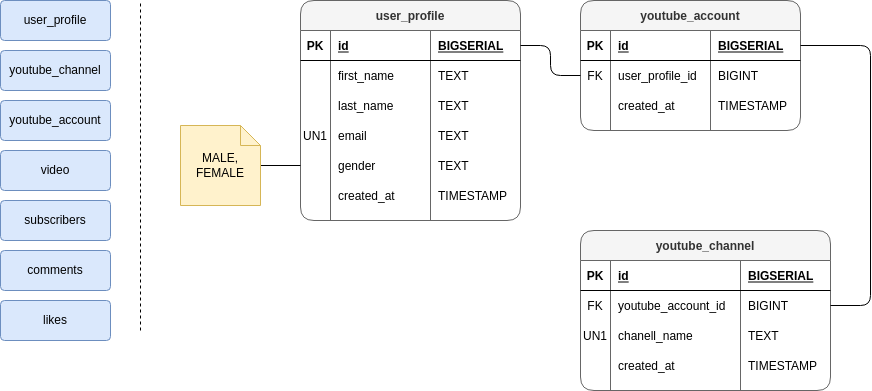

The diagram above was exported from draw.io. Its source (the exported page's mxGraphModel, read from the mxfile embedded in the PNG):
<mxGraphModel dx="771" dy="439" grid="1" gridSize="10" guides="1" tooltips="1" connect="1" arrows="1" fold="1" page="0" pageScale="1" pageWidth="827" pageHeight="1169" math="0" shadow="0">
  <root>
    <mxCell id="0" />
    <mxCell id="1" parent="0" />
    <mxCell id="5fOtOEV2tVts3qm2yE96-1" value="youtube_channel" style="rounded=1;arcSize=10;whiteSpace=wrap;html=1;align=center;fillColor=#dae8fc;strokeColor=#6c8ebf;" vertex="1" parent="1">
      <mxGeometry x="40" y="230" width="110" height="40" as="geometry" />
    </mxCell>
    <mxCell id="5fOtOEV2tVts3qm2yE96-2" value="user_profile" style="rounded=1;arcSize=10;whiteSpace=wrap;html=1;align=center;fillColor=#dae8fc;strokeColor=#6c8ebf;" vertex="1" parent="1">
      <mxGeometry x="40" y="180" width="110" height="40" as="geometry" />
    </mxCell>
    <mxCell id="5fOtOEV2tVts3qm2yE96-3" value="youtube_account" style="rounded=1;arcSize=10;whiteSpace=wrap;html=1;align=center;fillColor=#dae8fc;strokeColor=#6c8ebf;" vertex="1" parent="1">
      <mxGeometry x="40" y="280" width="110" height="40" as="geometry" />
    </mxCell>
    <mxCell id="5fOtOEV2tVts3qm2yE96-4" value="comments" style="rounded=1;arcSize=10;whiteSpace=wrap;html=1;align=center;fillColor=#dae8fc;strokeColor=#6c8ebf;" vertex="1" parent="1">
      <mxGeometry x="40" y="430" width="110" height="40" as="geometry" />
    </mxCell>
    <mxCell id="5fOtOEV2tVts3qm2yE96-5" value="subscribers" style="rounded=1;arcSize=10;whiteSpace=wrap;html=1;align=center;fillColor=#dae8fc;strokeColor=#6c8ebf;" vertex="1" parent="1">
      <mxGeometry x="40" y="380" width="110" height="40" as="geometry" />
    </mxCell>
    <mxCell id="5fOtOEV2tVts3qm2yE96-6" value="video" style="rounded=1;arcSize=10;whiteSpace=wrap;html=1;align=center;fillColor=#dae8fc;strokeColor=#6c8ebf;" vertex="1" parent="1">
      <mxGeometry x="40" y="330" width="110" height="40" as="geometry" />
    </mxCell>
    <mxCell id="5fOtOEV2tVts3qm2yE96-7" value="likes" style="rounded=1;arcSize=10;whiteSpace=wrap;html=1;align=center;fillColor=#dae8fc;strokeColor=#6c8ebf;" vertex="1" parent="1">
      <mxGeometry x="40" y="480" width="110" height="40" as="geometry" />
    </mxCell>
    <mxCell id="5fOtOEV2tVts3qm2yE96-8" value="user_profile" style="shape=table;startSize=30;container=1;collapsible=1;childLayout=tableLayout;fixedRows=1;rowLines=0;fontStyle=1;align=center;resizeLast=1;rounded=1;fillColor=#f5f5f5;fontColor=#333333;strokeColor=#666666;sketch=0;" vertex="1" parent="1">
      <mxGeometry x="340" y="180" width="220" height="220" as="geometry" />
    </mxCell>
    <mxCell id="5fOtOEV2tVts3qm2yE96-9" value="" style="shape=partialRectangle;collapsible=0;dropTarget=0;pointerEvents=0;fillColor=none;top=0;left=0;bottom=1;right=0;points=[[0,0.5],[1,0.5]];portConstraint=eastwest;" vertex="1" parent="5fOtOEV2tVts3qm2yE96-8">
      <mxGeometry y="30" width="220" height="30" as="geometry" />
    </mxCell>
    <mxCell id="5fOtOEV2tVts3qm2yE96-10" value="PK" style="shape=partialRectangle;connectable=0;fillColor=none;top=0;left=0;bottom=0;right=0;fontStyle=1;overflow=hidden;" vertex="1" parent="5fOtOEV2tVts3qm2yE96-9">
      <mxGeometry width="30" height="30" as="geometry">
        <mxRectangle width="30" height="30" as="alternateBounds" />
      </mxGeometry>
    </mxCell>
    <mxCell id="5fOtOEV2tVts3qm2yE96-11" value="id" style="shape=partialRectangle;connectable=0;fillColor=none;top=0;left=0;bottom=0;right=0;align=left;spacingLeft=6;fontStyle=5;overflow=hidden;" vertex="1" parent="5fOtOEV2tVts3qm2yE96-9">
      <mxGeometry x="30" width="100" height="30" as="geometry">
        <mxRectangle width="100" height="30" as="alternateBounds" />
      </mxGeometry>
    </mxCell>
    <mxCell id="5fOtOEV2tVts3qm2yE96-27" value="BIGSERIAL" style="shape=partialRectangle;connectable=0;fillColor=none;top=0;left=0;bottom=0;right=0;align=left;spacingLeft=6;fontStyle=5;overflow=hidden;" vertex="1" parent="5fOtOEV2tVts3qm2yE96-9">
      <mxGeometry x="130" width="90" height="30" as="geometry">
        <mxRectangle width="90" height="30" as="alternateBounds" />
      </mxGeometry>
    </mxCell>
    <mxCell id="5fOtOEV2tVts3qm2yE96-12" value="" style="shape=partialRectangle;collapsible=0;dropTarget=0;pointerEvents=0;fillColor=none;top=0;left=0;bottom=0;right=0;points=[[0,0.5],[1,0.5]];portConstraint=eastwest;" vertex="1" parent="5fOtOEV2tVts3qm2yE96-8">
      <mxGeometry y="60" width="220" height="30" as="geometry" />
    </mxCell>
    <mxCell id="5fOtOEV2tVts3qm2yE96-13" value="" style="shape=partialRectangle;connectable=0;fillColor=none;top=0;left=0;bottom=0;right=0;editable=1;overflow=hidden;" vertex="1" parent="5fOtOEV2tVts3qm2yE96-12">
      <mxGeometry width="30" height="30" as="geometry">
        <mxRectangle width="30" height="30" as="alternateBounds" />
      </mxGeometry>
    </mxCell>
    <mxCell id="5fOtOEV2tVts3qm2yE96-14" value="first_name" style="shape=partialRectangle;connectable=0;fillColor=none;top=0;left=0;bottom=0;right=0;align=left;spacingLeft=6;overflow=hidden;" vertex="1" parent="5fOtOEV2tVts3qm2yE96-12">
      <mxGeometry x="30" width="100" height="30" as="geometry">
        <mxRectangle width="100" height="30" as="alternateBounds" />
      </mxGeometry>
    </mxCell>
    <mxCell id="5fOtOEV2tVts3qm2yE96-28" value="TEXT" style="shape=partialRectangle;connectable=0;fillColor=none;top=0;left=0;bottom=0;right=0;align=left;spacingLeft=6;overflow=hidden;" vertex="1" parent="5fOtOEV2tVts3qm2yE96-12">
      <mxGeometry x="130" width="90" height="30" as="geometry">
        <mxRectangle width="90" height="30" as="alternateBounds" />
      </mxGeometry>
    </mxCell>
    <mxCell id="5fOtOEV2tVts3qm2yE96-15" value="" style="shape=partialRectangle;collapsible=0;dropTarget=0;pointerEvents=0;fillColor=none;top=0;left=0;bottom=0;right=0;points=[[0,0.5],[1,0.5]];portConstraint=eastwest;" vertex="1" parent="5fOtOEV2tVts3qm2yE96-8">
      <mxGeometry y="90" width="220" height="30" as="geometry" />
    </mxCell>
    <mxCell id="5fOtOEV2tVts3qm2yE96-16" value="" style="shape=partialRectangle;connectable=0;fillColor=none;top=0;left=0;bottom=0;right=0;editable=1;overflow=hidden;" vertex="1" parent="5fOtOEV2tVts3qm2yE96-15">
      <mxGeometry width="30" height="30" as="geometry">
        <mxRectangle width="30" height="30" as="alternateBounds" />
      </mxGeometry>
    </mxCell>
    <mxCell id="5fOtOEV2tVts3qm2yE96-17" value="last_name" style="shape=partialRectangle;connectable=0;fillColor=none;top=0;left=0;bottom=0;right=0;align=left;spacingLeft=6;overflow=hidden;" vertex="1" parent="5fOtOEV2tVts3qm2yE96-15">
      <mxGeometry x="30" width="100" height="30" as="geometry">
        <mxRectangle width="100" height="30" as="alternateBounds" />
      </mxGeometry>
    </mxCell>
    <mxCell id="5fOtOEV2tVts3qm2yE96-29" value="TEXT" style="shape=partialRectangle;connectable=0;fillColor=none;top=0;left=0;bottom=0;right=0;align=left;spacingLeft=6;overflow=hidden;" vertex="1" parent="5fOtOEV2tVts3qm2yE96-15">
      <mxGeometry x="130" width="90" height="30" as="geometry">
        <mxRectangle width="90" height="30" as="alternateBounds" />
      </mxGeometry>
    </mxCell>
    <mxCell id="5fOtOEV2tVts3qm2yE96-18" value="" style="shape=partialRectangle;collapsible=0;dropTarget=0;pointerEvents=0;fillColor=none;top=0;left=0;bottom=0;right=0;points=[[0,0.5],[1,0.5]];portConstraint=eastwest;" vertex="1" parent="5fOtOEV2tVts3qm2yE96-8">
      <mxGeometry y="120" width="220" height="30" as="geometry" />
    </mxCell>
    <mxCell id="5fOtOEV2tVts3qm2yE96-19" value="UN1" style="shape=partialRectangle;connectable=0;fillColor=none;top=0;left=0;bottom=0;right=0;editable=1;overflow=hidden;" vertex="1" parent="5fOtOEV2tVts3qm2yE96-18">
      <mxGeometry width="30" height="30" as="geometry">
        <mxRectangle width="30" height="30" as="alternateBounds" />
      </mxGeometry>
    </mxCell>
    <mxCell id="5fOtOEV2tVts3qm2yE96-20" value="email" style="shape=partialRectangle;connectable=0;fillColor=none;top=0;left=0;bottom=0;right=0;align=left;spacingLeft=6;overflow=hidden;" vertex="1" parent="5fOtOEV2tVts3qm2yE96-18">
      <mxGeometry x="30" width="100" height="30" as="geometry">
        <mxRectangle width="100" height="30" as="alternateBounds" />
      </mxGeometry>
    </mxCell>
    <mxCell id="5fOtOEV2tVts3qm2yE96-30" value="TEXT" style="shape=partialRectangle;connectable=0;fillColor=none;top=0;left=0;bottom=0;right=0;align=left;spacingLeft=6;overflow=hidden;" vertex="1" parent="5fOtOEV2tVts3qm2yE96-18">
      <mxGeometry x="130" width="90" height="30" as="geometry">
        <mxRectangle width="90" height="30" as="alternateBounds" />
      </mxGeometry>
    </mxCell>
    <mxCell id="5fOtOEV2tVts3qm2yE96-21" style="shape=partialRectangle;collapsible=0;dropTarget=0;pointerEvents=0;fillColor=none;top=0;left=0;bottom=0;right=0;points=[[0,0.5],[1,0.5]];portConstraint=eastwest;" vertex="1" parent="5fOtOEV2tVts3qm2yE96-8">
      <mxGeometry y="150" width="220" height="30" as="geometry" />
    </mxCell>
    <mxCell id="5fOtOEV2tVts3qm2yE96-22" style="shape=partialRectangle;connectable=0;fillColor=none;top=0;left=0;bottom=0;right=0;editable=1;overflow=hidden;" vertex="1" parent="5fOtOEV2tVts3qm2yE96-21">
      <mxGeometry width="30" height="30" as="geometry">
        <mxRectangle width="30" height="30" as="alternateBounds" />
      </mxGeometry>
    </mxCell>
    <mxCell id="5fOtOEV2tVts3qm2yE96-23" value="gender" style="shape=partialRectangle;connectable=0;fillColor=none;top=0;left=0;bottom=0;right=0;align=left;spacingLeft=6;overflow=hidden;" vertex="1" parent="5fOtOEV2tVts3qm2yE96-21">
      <mxGeometry x="30" width="100" height="30" as="geometry">
        <mxRectangle width="100" height="30" as="alternateBounds" />
      </mxGeometry>
    </mxCell>
    <mxCell id="5fOtOEV2tVts3qm2yE96-31" value="TEXT" style="shape=partialRectangle;connectable=0;fillColor=none;top=0;left=0;bottom=0;right=0;align=left;spacingLeft=6;overflow=hidden;" vertex="1" parent="5fOtOEV2tVts3qm2yE96-21">
      <mxGeometry x="130" width="90" height="30" as="geometry">
        <mxRectangle width="90" height="30" as="alternateBounds" />
      </mxGeometry>
    </mxCell>
    <mxCell id="5fOtOEV2tVts3qm2yE96-24" style="shape=partialRectangle;collapsible=0;dropTarget=0;pointerEvents=0;fillColor=none;top=0;left=0;bottom=0;right=0;points=[[0,0.5],[1,0.5]];portConstraint=eastwest;" vertex="1" parent="5fOtOEV2tVts3qm2yE96-8">
      <mxGeometry y="180" width="220" height="30" as="geometry" />
    </mxCell>
    <mxCell id="5fOtOEV2tVts3qm2yE96-25" style="shape=partialRectangle;connectable=0;fillColor=none;top=0;left=0;bottom=0;right=0;editable=1;overflow=hidden;" vertex="1" parent="5fOtOEV2tVts3qm2yE96-24">
      <mxGeometry width="30" height="30" as="geometry">
        <mxRectangle width="30" height="30" as="alternateBounds" />
      </mxGeometry>
    </mxCell>
    <mxCell id="5fOtOEV2tVts3qm2yE96-26" value="created_at" style="shape=partialRectangle;connectable=0;fillColor=none;top=0;left=0;bottom=0;right=0;align=left;spacingLeft=6;overflow=hidden;" vertex="1" parent="5fOtOEV2tVts3qm2yE96-24">
      <mxGeometry x="30" width="100" height="30" as="geometry">
        <mxRectangle width="100" height="30" as="alternateBounds" />
      </mxGeometry>
    </mxCell>
    <mxCell id="5fOtOEV2tVts3qm2yE96-32" value="TIMESTAMP" style="shape=partialRectangle;connectable=0;fillColor=none;top=0;left=0;bottom=0;right=0;align=left;spacingLeft=6;overflow=hidden;" vertex="1" parent="5fOtOEV2tVts3qm2yE96-24">
      <mxGeometry x="130" width="90" height="30" as="geometry">
        <mxRectangle width="90" height="30" as="alternateBounds" />
      </mxGeometry>
    </mxCell>
    <mxCell id="5fOtOEV2tVts3qm2yE96-36" style="edgeStyle=none;rounded=0;orthogonalLoop=1;jettySize=auto;html=1;entryX=0;entryY=0.5;entryDx=0;entryDy=0;endArrow=none;endFill=0;" edge="1" parent="1" source="5fOtOEV2tVts3qm2yE96-33" target="5fOtOEV2tVts3qm2yE96-21">
      <mxGeometry relative="1" as="geometry" />
    </mxCell>
    <mxCell id="5fOtOEV2tVts3qm2yE96-33" value="MALE, FEMALE" style="shape=note;size=20;whiteSpace=wrap;html=1;rounded=1;sketch=0;fillColor=#fff2cc;strokeColor=#d6b656;" vertex="1" parent="1">
      <mxGeometry x="220" y="305" width="80" height="80" as="geometry" />
    </mxCell>
    <mxCell id="5fOtOEV2tVts3qm2yE96-35" value="" style="endArrow=none;html=1;rounded=0;dashed=1;" edge="1" parent="1">
      <mxGeometry relative="1" as="geometry">
        <mxPoint x="180" y="510" as="sourcePoint" />
        <mxPoint x="180" y="180" as="targetPoint" />
      </mxGeometry>
    </mxCell>
    <mxCell id="5fOtOEV2tVts3qm2yE96-37" value="youtube_account" style="shape=table;startSize=30;container=1;collapsible=1;childLayout=tableLayout;fixedRows=1;rowLines=0;fontStyle=1;align=center;resizeLast=1;rounded=1;fillColor=#f5f5f5;fontColor=#333333;strokeColor=#666666;sketch=0;" vertex="1" parent="1">
      <mxGeometry x="620" y="180" width="220" height="130" as="geometry" />
    </mxCell>
    <mxCell id="5fOtOEV2tVts3qm2yE96-38" value="" style="shape=partialRectangle;collapsible=0;dropTarget=0;pointerEvents=0;fillColor=none;top=0;left=0;bottom=1;right=0;points=[[0,0.5],[1,0.5]];portConstraint=eastwest;" vertex="1" parent="5fOtOEV2tVts3qm2yE96-37">
      <mxGeometry y="30" width="220" height="30" as="geometry" />
    </mxCell>
    <mxCell id="5fOtOEV2tVts3qm2yE96-39" value="PK" style="shape=partialRectangle;connectable=0;fillColor=none;top=0;left=0;bottom=0;right=0;fontStyle=1;overflow=hidden;" vertex="1" parent="5fOtOEV2tVts3qm2yE96-38">
      <mxGeometry width="30" height="30" as="geometry">
        <mxRectangle width="30" height="30" as="alternateBounds" />
      </mxGeometry>
    </mxCell>
    <mxCell id="5fOtOEV2tVts3qm2yE96-40" value="id" style="shape=partialRectangle;connectable=0;fillColor=none;top=0;left=0;bottom=0;right=0;align=left;spacingLeft=6;fontStyle=5;overflow=hidden;" vertex="1" parent="5fOtOEV2tVts3qm2yE96-38">
      <mxGeometry x="30" width="100" height="30" as="geometry">
        <mxRectangle width="100" height="30" as="alternateBounds" />
      </mxGeometry>
    </mxCell>
    <mxCell id="5fOtOEV2tVts3qm2yE96-41" value="BIGSERIAL" style="shape=partialRectangle;connectable=0;fillColor=none;top=0;left=0;bottom=0;right=0;align=left;spacingLeft=6;fontStyle=5;overflow=hidden;" vertex="1" parent="5fOtOEV2tVts3qm2yE96-38">
      <mxGeometry x="130" width="90" height="30" as="geometry">
        <mxRectangle width="90" height="30" as="alternateBounds" />
      </mxGeometry>
    </mxCell>
    <mxCell id="5fOtOEV2tVts3qm2yE96-42" value="" style="shape=partialRectangle;collapsible=0;dropTarget=0;pointerEvents=0;fillColor=none;top=0;left=0;bottom=0;right=0;points=[[0,0.5],[1,0.5]];portConstraint=eastwest;" vertex="1" parent="5fOtOEV2tVts3qm2yE96-37">
      <mxGeometry y="60" width="220" height="30" as="geometry" />
    </mxCell>
    <mxCell id="5fOtOEV2tVts3qm2yE96-43" value="FK" style="shape=partialRectangle;connectable=0;fillColor=none;top=0;left=0;bottom=0;right=0;editable=1;overflow=hidden;" vertex="1" parent="5fOtOEV2tVts3qm2yE96-42">
      <mxGeometry width="30" height="30" as="geometry">
        <mxRectangle width="30" height="30" as="alternateBounds" />
      </mxGeometry>
    </mxCell>
    <mxCell id="5fOtOEV2tVts3qm2yE96-44" value="user_profile_id" style="shape=partialRectangle;connectable=0;fillColor=none;top=0;left=0;bottom=0;right=0;align=left;spacingLeft=6;overflow=hidden;" vertex="1" parent="5fOtOEV2tVts3qm2yE96-42">
      <mxGeometry x="30" width="100" height="30" as="geometry">
        <mxRectangle width="100" height="30" as="alternateBounds" />
      </mxGeometry>
    </mxCell>
    <mxCell id="5fOtOEV2tVts3qm2yE96-45" value="BIGINT" style="shape=partialRectangle;connectable=0;fillColor=none;top=0;left=0;bottom=0;right=0;align=left;spacingLeft=6;overflow=hidden;" vertex="1" parent="5fOtOEV2tVts3qm2yE96-42">
      <mxGeometry x="130" width="90" height="30" as="geometry">
        <mxRectangle width="90" height="30" as="alternateBounds" />
      </mxGeometry>
    </mxCell>
    <mxCell id="5fOtOEV2tVts3qm2yE96-58" style="shape=partialRectangle;collapsible=0;dropTarget=0;pointerEvents=0;fillColor=none;top=0;left=0;bottom=0;right=0;points=[[0,0.5],[1,0.5]];portConstraint=eastwest;" vertex="1" parent="5fOtOEV2tVts3qm2yE96-37">
      <mxGeometry y="90" width="220" height="30" as="geometry" />
    </mxCell>
    <mxCell id="5fOtOEV2tVts3qm2yE96-59" style="shape=partialRectangle;connectable=0;fillColor=none;top=0;left=0;bottom=0;right=0;editable=1;overflow=hidden;" vertex="1" parent="5fOtOEV2tVts3qm2yE96-58">
      <mxGeometry width="30" height="30" as="geometry">
        <mxRectangle width="30" height="30" as="alternateBounds" />
      </mxGeometry>
    </mxCell>
    <mxCell id="5fOtOEV2tVts3qm2yE96-60" value="created_at" style="shape=partialRectangle;connectable=0;fillColor=none;top=0;left=0;bottom=0;right=0;align=left;spacingLeft=6;overflow=hidden;" vertex="1" parent="5fOtOEV2tVts3qm2yE96-58">
      <mxGeometry x="30" width="100" height="30" as="geometry">
        <mxRectangle width="100" height="30" as="alternateBounds" />
      </mxGeometry>
    </mxCell>
    <mxCell id="5fOtOEV2tVts3qm2yE96-61" value="TIMESTAMP" style="shape=partialRectangle;connectable=0;fillColor=none;top=0;left=0;bottom=0;right=0;align=left;spacingLeft=6;overflow=hidden;" vertex="1" parent="5fOtOEV2tVts3qm2yE96-58">
      <mxGeometry x="130" width="90" height="30" as="geometry">
        <mxRectangle width="90" height="30" as="alternateBounds" />
      </mxGeometry>
    </mxCell>
    <mxCell id="5fOtOEV2tVts3qm2yE96-62" value="youtube_channel" style="shape=table;startSize=30;container=1;collapsible=1;childLayout=tableLayout;fixedRows=1;rowLines=0;fontStyle=1;align=center;resizeLast=1;rounded=1;fillColor=#f5f5f5;fontColor=#333333;strokeColor=#666666;sketch=0;" vertex="1" parent="1">
      <mxGeometry x="620" y="410" width="250" height="160" as="geometry" />
    </mxCell>
    <mxCell id="5fOtOEV2tVts3qm2yE96-63" value="" style="shape=partialRectangle;collapsible=0;dropTarget=0;pointerEvents=0;fillColor=none;top=0;left=0;bottom=1;right=0;points=[[0,0.5],[1,0.5]];portConstraint=eastwest;" vertex="1" parent="5fOtOEV2tVts3qm2yE96-62">
      <mxGeometry y="30" width="250" height="30" as="geometry" />
    </mxCell>
    <mxCell id="5fOtOEV2tVts3qm2yE96-64" value="PK" style="shape=partialRectangle;connectable=0;fillColor=none;top=0;left=0;bottom=0;right=0;fontStyle=1;overflow=hidden;" vertex="1" parent="5fOtOEV2tVts3qm2yE96-63">
      <mxGeometry width="30" height="30" as="geometry">
        <mxRectangle width="30" height="30" as="alternateBounds" />
      </mxGeometry>
    </mxCell>
    <mxCell id="5fOtOEV2tVts3qm2yE96-65" value="id" style="shape=partialRectangle;connectable=0;fillColor=none;top=0;left=0;bottom=0;right=0;align=left;spacingLeft=6;fontStyle=5;overflow=hidden;" vertex="1" parent="5fOtOEV2tVts3qm2yE96-63">
      <mxGeometry x="30" width="130" height="30" as="geometry">
        <mxRectangle width="130" height="30" as="alternateBounds" />
      </mxGeometry>
    </mxCell>
    <mxCell id="5fOtOEV2tVts3qm2yE96-66" value="BIGSERIAL" style="shape=partialRectangle;connectable=0;fillColor=none;top=0;left=0;bottom=0;right=0;align=left;spacingLeft=6;fontStyle=5;overflow=hidden;" vertex="1" parent="5fOtOEV2tVts3qm2yE96-63">
      <mxGeometry x="160" width="90" height="30" as="geometry">
        <mxRectangle width="90" height="30" as="alternateBounds" />
      </mxGeometry>
    </mxCell>
    <mxCell id="5fOtOEV2tVts3qm2yE96-67" value="" style="shape=partialRectangle;collapsible=0;dropTarget=0;pointerEvents=0;fillColor=none;top=0;left=0;bottom=0;right=0;points=[[0,0.5],[1,0.5]];portConstraint=eastwest;" vertex="1" parent="5fOtOEV2tVts3qm2yE96-62">
      <mxGeometry y="60" width="250" height="30" as="geometry" />
    </mxCell>
    <mxCell id="5fOtOEV2tVts3qm2yE96-68" value="FK" style="shape=partialRectangle;connectable=0;fillColor=none;top=0;left=0;bottom=0;right=0;editable=1;overflow=hidden;" vertex="1" parent="5fOtOEV2tVts3qm2yE96-67">
      <mxGeometry width="30" height="30" as="geometry">
        <mxRectangle width="30" height="30" as="alternateBounds" />
      </mxGeometry>
    </mxCell>
    <mxCell id="5fOtOEV2tVts3qm2yE96-69" value="youtube_account_id" style="shape=partialRectangle;connectable=0;fillColor=none;top=0;left=0;bottom=0;right=0;align=left;spacingLeft=6;overflow=hidden;" vertex="1" parent="5fOtOEV2tVts3qm2yE96-67">
      <mxGeometry x="30" width="130" height="30" as="geometry">
        <mxRectangle width="130" height="30" as="alternateBounds" />
      </mxGeometry>
    </mxCell>
    <mxCell id="5fOtOEV2tVts3qm2yE96-70" value="BIGINT" style="shape=partialRectangle;connectable=0;fillColor=none;top=0;left=0;bottom=0;right=0;align=left;spacingLeft=6;overflow=hidden;" vertex="1" parent="5fOtOEV2tVts3qm2yE96-67">
      <mxGeometry x="160" width="90" height="30" as="geometry">
        <mxRectangle width="90" height="30" as="alternateBounds" />
      </mxGeometry>
    </mxCell>
    <mxCell id="5fOtOEV2tVts3qm2yE96-75" style="shape=partialRectangle;collapsible=0;dropTarget=0;pointerEvents=0;fillColor=none;top=0;left=0;bottom=0;right=0;points=[[0,0.5],[1,0.5]];portConstraint=eastwest;" vertex="1" parent="5fOtOEV2tVts3qm2yE96-62">
      <mxGeometry y="90" width="250" height="30" as="geometry" />
    </mxCell>
    <mxCell id="5fOtOEV2tVts3qm2yE96-76" value="UN1" style="shape=partialRectangle;connectable=0;fillColor=none;top=0;left=0;bottom=0;right=0;editable=1;overflow=hidden;" vertex="1" parent="5fOtOEV2tVts3qm2yE96-75">
      <mxGeometry width="30" height="30" as="geometry">
        <mxRectangle width="30" height="30" as="alternateBounds" />
      </mxGeometry>
    </mxCell>
    <mxCell id="5fOtOEV2tVts3qm2yE96-77" value="chanell_name" style="shape=partialRectangle;connectable=0;fillColor=none;top=0;left=0;bottom=0;right=0;align=left;spacingLeft=6;overflow=hidden;" vertex="1" parent="5fOtOEV2tVts3qm2yE96-75">
      <mxGeometry x="30" width="130" height="30" as="geometry">
        <mxRectangle width="130" height="30" as="alternateBounds" />
      </mxGeometry>
    </mxCell>
    <mxCell id="5fOtOEV2tVts3qm2yE96-78" value="TEXT" style="shape=partialRectangle;connectable=0;fillColor=none;top=0;left=0;bottom=0;right=0;align=left;spacingLeft=6;overflow=hidden;" vertex="1" parent="5fOtOEV2tVts3qm2yE96-75">
      <mxGeometry x="160" width="90" height="30" as="geometry">
        <mxRectangle width="90" height="30" as="alternateBounds" />
      </mxGeometry>
    </mxCell>
    <mxCell id="5fOtOEV2tVts3qm2yE96-71" style="shape=partialRectangle;collapsible=0;dropTarget=0;pointerEvents=0;fillColor=none;top=0;left=0;bottom=0;right=0;points=[[0,0.5],[1,0.5]];portConstraint=eastwest;" vertex="1" parent="5fOtOEV2tVts3qm2yE96-62">
      <mxGeometry y="120" width="250" height="30" as="geometry" />
    </mxCell>
    <mxCell id="5fOtOEV2tVts3qm2yE96-72" style="shape=partialRectangle;connectable=0;fillColor=none;top=0;left=0;bottom=0;right=0;editable=1;overflow=hidden;" vertex="1" parent="5fOtOEV2tVts3qm2yE96-71">
      <mxGeometry width="30" height="30" as="geometry">
        <mxRectangle width="30" height="30" as="alternateBounds" />
      </mxGeometry>
    </mxCell>
    <mxCell id="5fOtOEV2tVts3qm2yE96-73" value="created_at" style="shape=partialRectangle;connectable=0;fillColor=none;top=0;left=0;bottom=0;right=0;align=left;spacingLeft=6;overflow=hidden;" vertex="1" parent="5fOtOEV2tVts3qm2yE96-71">
      <mxGeometry x="30" width="130" height="30" as="geometry">
        <mxRectangle width="130" height="30" as="alternateBounds" />
      </mxGeometry>
    </mxCell>
    <mxCell id="5fOtOEV2tVts3qm2yE96-74" value="TIMESTAMP" style="shape=partialRectangle;connectable=0;fillColor=none;top=0;left=0;bottom=0;right=0;align=left;spacingLeft=6;overflow=hidden;" vertex="1" parent="5fOtOEV2tVts3qm2yE96-71">
      <mxGeometry x="160" width="90" height="30" as="geometry">
        <mxRectangle width="90" height="30" as="alternateBounds" />
      </mxGeometry>
    </mxCell>
    <mxCell id="5fOtOEV2tVts3qm2yE96-80" style="edgeStyle=orthogonalEdgeStyle;rounded=1;orthogonalLoop=1;jettySize=auto;html=1;entryX=0;entryY=0.5;entryDx=0;entryDy=0;endArrow=none;endFill=0;exitX=1;exitY=0.5;exitDx=0;exitDy=0;" edge="1" parent="1" source="5fOtOEV2tVts3qm2yE96-9" target="5fOtOEV2tVts3qm2yE96-42">
      <mxGeometry relative="1" as="geometry" />
    </mxCell>
    <mxCell id="5fOtOEV2tVts3qm2yE96-83" style="edgeStyle=orthogonalEdgeStyle;rounded=1;orthogonalLoop=1;jettySize=auto;html=1;entryX=1;entryY=0.5;entryDx=0;entryDy=0;endArrow=none;endFill=0;" edge="1" parent="1" source="5fOtOEV2tVts3qm2yE96-38" target="5fOtOEV2tVts3qm2yE96-67">
      <mxGeometry relative="1" as="geometry">
        <Array as="points">
          <mxPoint x="910" y="225" />
          <mxPoint x="910" y="485" />
        </Array>
      </mxGeometry>
    </mxCell>
  </root>
</mxGraphModel>